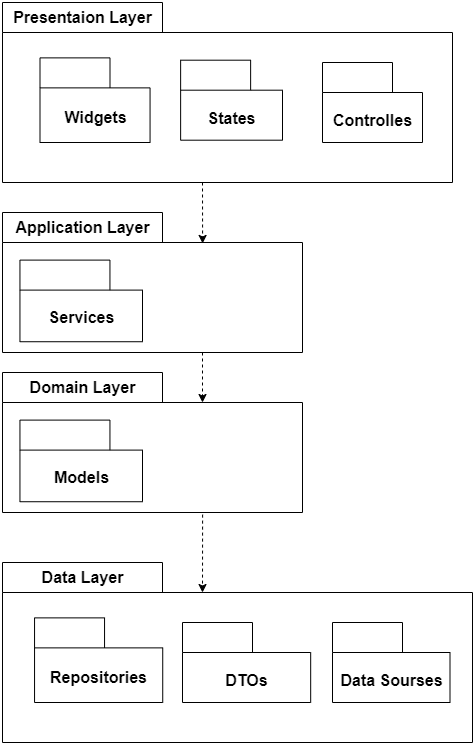

The diagram above was exported from draw.io. Its source (the exported page's mxGraphModel, read from the mxfile embedded in the PNG):
<mxGraphModel dx="1625" dy="889" grid="1" gridSize="10" guides="1" tooltips="1" connect="1" arrows="1" fold="1" page="1" pageScale="1" pageWidth="850" pageHeight="1100" math="0" shadow="0">
  <root>
    <mxCell id="0" />
    <mxCell id="1" parent="0" />
    <mxCell id="bQlRvgQ0vLFHVXWUTKOG-2" value="Presentaion Layer" style="shape=folder;fontStyle=1;tabWidth=160;tabHeight=30;tabPosition=left;html=1;boundedLbl=1;labelInHeader=1;container=1;collapsible=0;fontSize=16;" vertex="1" parent="1">
      <mxGeometry x="80" y="300" width="450" height="180" as="geometry" />
    </mxCell>
    <mxCell id="bQlRvgQ0vLFHVXWUTKOG-3" value="" style="html=1;strokeColor=none;resizeWidth=1;resizeHeight=1;fillColor=none;part=1;connectable=0;allowArrows=0;deletable=0;fontSize=16;fontStyle=1" vertex="1" parent="bQlRvgQ0vLFHVXWUTKOG-2">
      <mxGeometry width="450" height="126" relative="1" as="geometry">
        <mxPoint y="30" as="offset" />
      </mxGeometry>
    </mxCell>
    <mxCell id="bQlRvgQ0vLFHVXWUTKOG-4" value="" style="shape=folder;fontStyle=1;tabWidth=70;tabHeight=30;tabPosition=left;html=1;boundedLbl=1;labelInHeader=1;container=1;collapsible=0;fontSize=16;" vertex="1" parent="bQlRvgQ0vLFHVXWUTKOG-2">
      <mxGeometry x="37.5" y="55.38" width="110.0625" height="84.62" as="geometry" />
    </mxCell>
    <mxCell id="bQlRvgQ0vLFHVXWUTKOG-5" value="Widgets" style="html=1;strokeColor=none;resizeWidth=1;resizeHeight=1;fillColor=none;part=1;connectable=0;allowArrows=0;deletable=0;fontSize=16;fontStyle=1" vertex="1" parent="bQlRvgQ0vLFHVXWUTKOG-4">
      <mxGeometry width="110.0625" height="59.233999999999995" relative="1" as="geometry">
        <mxPoint y="30" as="offset" />
      </mxGeometry>
    </mxCell>
    <mxCell id="bQlRvgQ0vLFHVXWUTKOG-6" value="" style="shape=folder;fontStyle=1;tabWidth=70;tabHeight=30;tabPosition=left;html=1;boundedLbl=1;labelInHeader=1;container=1;collapsible=0;fontSize=16;" vertex="1" parent="bQlRvgQ0vLFHVXWUTKOG-2">
      <mxGeometry x="178.13" y="57.69" width="101.87" height="80" as="geometry" />
    </mxCell>
    <mxCell id="bQlRvgQ0vLFHVXWUTKOG-7" value="States" style="html=1;strokeColor=none;resizeWidth=1;resizeHeight=1;fillColor=none;part=1;connectable=0;allowArrows=0;deletable=0;fontSize=16;fontStyle=1" vertex="1" parent="bQlRvgQ0vLFHVXWUTKOG-6">
      <mxGeometry width="101.87000000000002" height="56" relative="1" as="geometry">
        <mxPoint y="30" as="offset" />
      </mxGeometry>
    </mxCell>
    <mxCell id="bQlRvgQ0vLFHVXWUTKOG-39" value="" style="shape=folder;fontStyle=1;tabWidth=70;tabHeight=30;tabPosition=left;html=1;boundedLbl=1;labelInHeader=1;container=1;collapsible=0;fontSize=16;" vertex="1" parent="bQlRvgQ0vLFHVXWUTKOG-2">
      <mxGeometry x="320" y="60" width="100" height="80" as="geometry" />
    </mxCell>
    <mxCell id="bQlRvgQ0vLFHVXWUTKOG-40" value="Controlles" style="html=1;strokeColor=none;resizeWidth=1;resizeHeight=1;fillColor=none;part=1;connectable=0;allowArrows=0;deletable=0;fontSize=16;fontStyle=1" vertex="1" parent="bQlRvgQ0vLFHVXWUTKOG-39">
      <mxGeometry width="100.00000000000001" height="56" relative="1" as="geometry">
        <mxPoint y="30" as="offset" />
      </mxGeometry>
    </mxCell>
    <mxCell id="bQlRvgQ0vLFHVXWUTKOG-8" value="Domain Layer" style="shape=folder;fontStyle=1;tabWidth=160;tabHeight=30;tabPosition=left;html=1;boundedLbl=1;labelInHeader=1;container=1;collapsible=0;fontSize=16;" vertex="1" parent="1">
      <mxGeometry x="80" y="670" width="300" height="140" as="geometry" />
    </mxCell>
    <mxCell id="bQlRvgQ0vLFHVXWUTKOG-9" value="" style="html=1;strokeColor=none;resizeWidth=1;resizeHeight=1;fillColor=none;part=1;connectable=0;allowArrows=0;deletable=0;fontSize=16;fontStyle=1" vertex="1" parent="bQlRvgQ0vLFHVXWUTKOG-8">
      <mxGeometry width="300.0000000000001" height="98" relative="1" as="geometry">
        <mxPoint y="30" as="offset" />
      </mxGeometry>
    </mxCell>
    <mxCell id="bQlRvgQ0vLFHVXWUTKOG-14" value="" style="shape=folder;fontStyle=1;tabWidth=90;tabHeight=30;tabPosition=left;html=1;boundedLbl=1;labelInHeader=1;container=1;collapsible=0;fontSize=16;" vertex="1" parent="bQlRvgQ0vLFHVXWUTKOG-8">
      <mxGeometry x="17.45" y="47.6" width="122.55" height="81.63076923076922" as="geometry" />
    </mxCell>
    <mxCell id="bQlRvgQ0vLFHVXWUTKOG-15" value="Models" style="html=1;strokeColor=none;resizeWidth=1;resizeHeight=1;fillColor=none;part=1;connectable=0;allowArrows=0;deletable=0;fontSize=16;fontStyle=1" vertex="1" parent="bQlRvgQ0vLFHVXWUTKOG-14">
      <mxGeometry width="122.55" height="53.84615384615385" relative="1" as="geometry">
        <mxPoint y="30" as="offset" />
      </mxGeometry>
    </mxCell>
    <mxCell id="bQlRvgQ0vLFHVXWUTKOG-24" value="Data Layer" style="shape=folder;fontStyle=1;tabWidth=160;tabHeight=30;tabPosition=left;html=1;boundedLbl=1;labelInHeader=1;container=1;collapsible=0;fontSize=16;" vertex="1" parent="1">
      <mxGeometry x="80" y="860" width="470" height="180" as="geometry" />
    </mxCell>
    <mxCell id="bQlRvgQ0vLFHVXWUTKOG-25" value="" style="html=1;strokeColor=none;resizeWidth=1;resizeHeight=1;fillColor=none;part=1;connectable=0;allowArrows=0;deletable=0;fontSize=16;fontStyle=1" vertex="1" parent="bQlRvgQ0vLFHVXWUTKOG-24">
      <mxGeometry width="470.00000000000006" height="126" relative="1" as="geometry">
        <mxPoint y="30" as="offset" />
      </mxGeometry>
    </mxCell>
    <mxCell id="bQlRvgQ0vLFHVXWUTKOG-26" value="" style="shape=folder;fontStyle=1;tabWidth=70;tabHeight=30;tabPosition=left;html=1;boundedLbl=1;labelInHeader=1;container=1;collapsible=0;fontSize=16;" vertex="1" parent="bQlRvgQ0vLFHVXWUTKOG-24">
      <mxGeometry x="32.04545454545455" y="55.38" width="128.1818181818182" height="84.62" as="geometry" />
    </mxCell>
    <mxCell id="bQlRvgQ0vLFHVXWUTKOG-27" value="Repositories" style="html=1;strokeColor=none;resizeWidth=1;resizeHeight=1;fillColor=none;part=1;connectable=0;allowArrows=0;deletable=0;fontSize=16;fontStyle=1" vertex="1" parent="bQlRvgQ0vLFHVXWUTKOG-26">
      <mxGeometry width="128.1818181818182" height="59.233999999999995" relative="1" as="geometry">
        <mxPoint y="30" as="offset" />
      </mxGeometry>
    </mxCell>
    <mxCell id="bQlRvgQ0vLFHVXWUTKOG-28" value="" style="shape=folder;fontStyle=1;tabWidth=70;tabHeight=30;tabPosition=left;html=1;boundedLbl=1;labelInHeader=1;container=1;collapsible=0;fontSize=16;" vertex="1" parent="bQlRvgQ0vLFHVXWUTKOG-24">
      <mxGeometry x="180.00272727272727" y="60" width="128.1818181818182" height="80" as="geometry" />
    </mxCell>
    <mxCell id="bQlRvgQ0vLFHVXWUTKOG-29" value="DTOs" style="html=1;strokeColor=none;resizeWidth=1;resizeHeight=1;fillColor=none;part=1;connectable=0;allowArrows=0;deletable=0;fontSize=16;fontStyle=1" vertex="1" parent="bQlRvgQ0vLFHVXWUTKOG-28">
      <mxGeometry width="128.1818181818182" height="56" relative="1" as="geometry">
        <mxPoint y="30" as="offset" />
      </mxGeometry>
    </mxCell>
    <mxCell id="bQlRvgQ0vLFHVXWUTKOG-31" value="" style="shape=folder;fontStyle=1;tabWidth=70;tabHeight=30;tabPosition=left;html=1;boundedLbl=1;labelInHeader=1;container=1;collapsible=0;fontSize=16;" vertex="1" parent="bQlRvgQ0vLFHVXWUTKOG-24">
      <mxGeometry x="330" y="60" width="117.50000000000001" height="80" as="geometry" />
    </mxCell>
    <mxCell id="bQlRvgQ0vLFHVXWUTKOG-32" value="Data Sourses" style="html=1;strokeColor=none;resizeWidth=1;resizeHeight=1;fillColor=none;part=1;connectable=0;allowArrows=0;deletable=0;fontSize=16;fontStyle=1" vertex="1" parent="bQlRvgQ0vLFHVXWUTKOG-31">
      <mxGeometry width="117.50000000000003" height="56" relative="1" as="geometry">
        <mxPoint y="30" as="offset" />
      </mxGeometry>
    </mxCell>
    <mxCell id="bQlRvgQ0vLFHVXWUTKOG-30" style="edgeStyle=none;rounded=0;orthogonalLoop=1;jettySize=auto;html=1;fontSize=16;dashed=1;exitX=0.667;exitY=1.015;exitDx=0;exitDy=0;exitPerimeter=0;" edge="1" parent="1" source="bQlRvgQ0vLFHVXWUTKOG-8">
      <mxGeometry relative="1" as="geometry">
        <mxPoint x="325" y="800" as="sourcePoint" />
        <mxPoint x="280" y="890" as="targetPoint" />
      </mxGeometry>
    </mxCell>
    <mxCell id="bQlRvgQ0vLFHVXWUTKOG-35" value="Application Layer" style="shape=folder;fontStyle=1;tabWidth=160;tabHeight=30;tabPosition=left;html=1;boundedLbl=1;labelInHeader=1;container=1;collapsible=0;fontSize=16;" vertex="1" parent="1">
      <mxGeometry x="80" y="510" width="300" height="140" as="geometry" />
    </mxCell>
    <mxCell id="bQlRvgQ0vLFHVXWUTKOG-36" value="" style="html=1;strokeColor=none;resizeWidth=1;resizeHeight=1;fillColor=none;part=1;connectable=0;allowArrows=0;deletable=0;fontSize=16;fontStyle=1" vertex="1" parent="bQlRvgQ0vLFHVXWUTKOG-35">
      <mxGeometry width="300.0000000000001" height="98" relative="1" as="geometry">
        <mxPoint y="30" as="offset" />
      </mxGeometry>
    </mxCell>
    <mxCell id="bQlRvgQ0vLFHVXWUTKOG-37" value="" style="shape=folder;fontStyle=1;tabWidth=90;tabHeight=30;tabPosition=left;html=1;boundedLbl=1;labelInHeader=1;container=1;collapsible=0;fontSize=16;" vertex="1" parent="bQlRvgQ0vLFHVXWUTKOG-35">
      <mxGeometry x="17.45" y="47.6" width="122.55" height="81.63076923076922" as="geometry" />
    </mxCell>
    <mxCell id="bQlRvgQ0vLFHVXWUTKOG-38" value="Services" style="html=1;strokeColor=none;resizeWidth=1;resizeHeight=1;fillColor=none;part=1;connectable=0;allowArrows=0;deletable=0;fontSize=16;fontStyle=1" vertex="1" parent="bQlRvgQ0vLFHVXWUTKOG-37">
      <mxGeometry width="122.55" height="53.84615384615385" relative="1" as="geometry">
        <mxPoint y="30" as="offset" />
      </mxGeometry>
    </mxCell>
    <mxCell id="bQlRvgQ0vLFHVXWUTKOG-41" value="" style="endArrow=classic;html=1;rounded=0;entryX=0.667;entryY=0.221;entryDx=0;entryDy=0;entryPerimeter=0;dashed=1;" edge="1" parent="1" target="bQlRvgQ0vLFHVXWUTKOG-35">
      <mxGeometry width="50" height="50" relative="1" as="geometry">
        <mxPoint x="280" y="480" as="sourcePoint" />
        <mxPoint x="450" y="660" as="targetPoint" />
      </mxGeometry>
    </mxCell>
    <mxCell id="bQlRvgQ0vLFHVXWUTKOG-42" value="" style="endArrow=classic;html=1;rounded=0;dashed=1;" edge="1" parent="1">
      <mxGeometry width="50" height="50" relative="1" as="geometry">
        <mxPoint x="280" y="650" as="sourcePoint" />
        <mxPoint x="280" y="700" as="targetPoint" />
      </mxGeometry>
    </mxCell>
  </root>
</mxGraphModel>